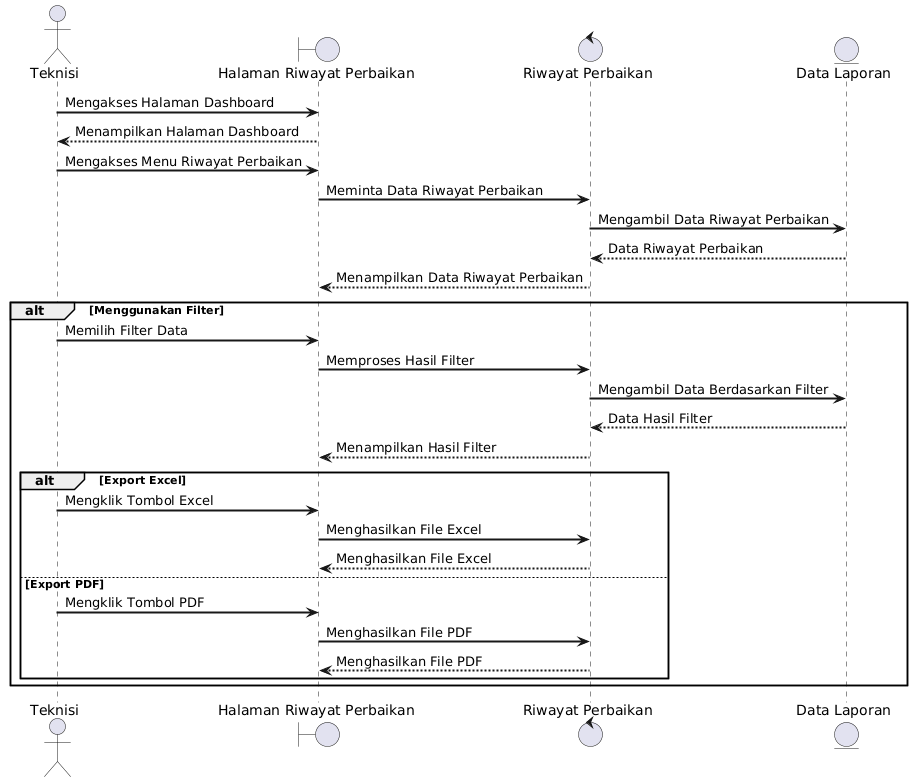

The diagram above was rendered by PlantUML. Its source (embedded in the PNG):
@startuml
skinparam SequenceLifeLineBorderThickness 2
skinparam SequenceParticipantBorderThickness 2
skinparam SequenceArrowThickness 2

actor Teknisi

boundary "Halaman Riwayat Perbaikan" as Riwayat
control "Riwayat Perbaikan" as ProsesRiwayat
entity "Data Laporan" as Laporan

Teknisi -> Riwayat : Mengakses Halaman Dashboard
Riwayat --> Teknisi : Menampilkan Halaman Dashboard

Teknisi -> Riwayat : Mengakses Menu Riwayat Perbaikan

Riwayat -> ProsesRiwayat : Meminta Data Riwayat Perbaikan

ProsesRiwayat -> Laporan : Mengambil Data Riwayat Perbaikan

Laporan --> ProsesRiwayat : Data Riwayat Perbaikan

ProsesRiwayat --> Riwayat : Menampilkan Data Riwayat Perbaikan

alt Menggunakan Filter

    Teknisi -> Riwayat : Memilih Filter Data

    Riwayat -> ProsesRiwayat : Memproses Hasil Filter

    ProsesRiwayat -> Laporan : Mengambil Data Berdasarkan Filter

    Laporan --> ProsesRiwayat : Data Hasil Filter

    ProsesRiwayat --> Riwayat : Menampilkan Hasil Filter

    alt Export Excel

        Teknisi -> Riwayat : Mengklik Tombol Excel

        Riwayat -> ProsesRiwayat : Menghasilkan File Excel

        ProsesRiwayat --> Riwayat : Menghasilkan File Excel

    else Export PDF

        Teknisi -> Riwayat : Mengklik Tombol PDF

        Riwayat -> ProsesRiwayat : Menghasilkan File PDF

        ProsesRiwayat --> Riwayat : Menghasilkan File PDF

    end

end
@enduml